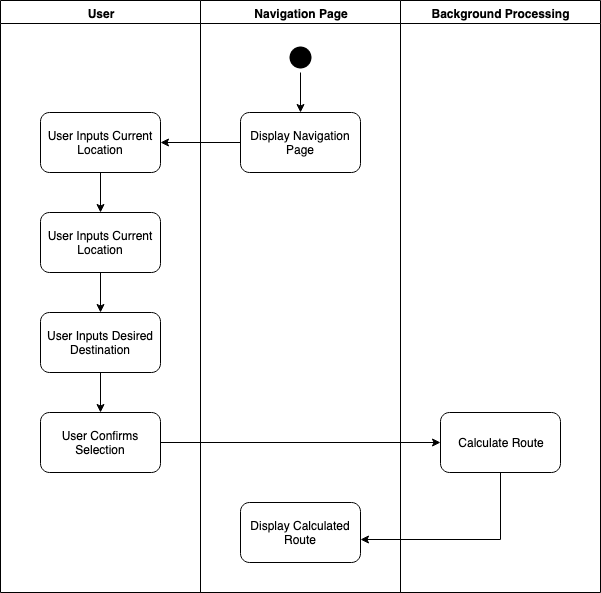

The diagram above was exported from draw.io. Its source (the exported page's mxGraphModel, read from the mxfile embedded in the PNG):
<mxGraphModel dx="932" dy="615" grid="1" gridSize="10" guides="1" tooltips="1" connect="1" arrows="1" fold="1" page="1" pageScale="1" pageWidth="1169" pageHeight="826" background="#ffffff" math="0" shadow="0">
  <root>
    <mxCell id="0" />
    <mxCell id="1" parent="0" />
    <mxCell id="2" value="User" style="swimlane;whiteSpace=wrap;startSize=23;" parent="1" vertex="1">
      <mxGeometry x="240" y="128" width="200" height="592" as="geometry" />
    </mxCell>
    <mxCell id="srzdSA0wHR7s_c85ANE5-96" style="edgeStyle=orthogonalEdgeStyle;rounded=0;orthogonalLoop=1;jettySize=auto;html=1;entryX=0.5;entryY=0;entryDx=0;entryDy=0;strokeWidth=1;" edge="1" parent="2" source="srzdSA0wHR7s_c85ANE5-41" target="srzdSA0wHR7s_c85ANE5-94">
      <mxGeometry relative="1" as="geometry" />
    </mxCell>
    <mxCell id="srzdSA0wHR7s_c85ANE5-41" value="&lt;div&gt;User Inputs Current Location&lt;/div&gt;" style="rounded=1;whiteSpace=wrap;html=1;" vertex="1" parent="2">
      <mxGeometry x="40" y="112" width="120" height="60" as="geometry" />
    </mxCell>
    <mxCell id="srzdSA0wHR7s_c85ANE5-97" style="edgeStyle=orthogonalEdgeStyle;rounded=0;orthogonalLoop=1;jettySize=auto;html=1;strokeWidth=1;" edge="1" parent="2" source="srzdSA0wHR7s_c85ANE5-94" target="srzdSA0wHR7s_c85ANE5-95">
      <mxGeometry relative="1" as="geometry" />
    </mxCell>
    <mxCell id="srzdSA0wHR7s_c85ANE5-94" value="&lt;div&gt;User Inputs Current Location&lt;/div&gt;" style="rounded=1;whiteSpace=wrap;html=1;" vertex="1" parent="2">
      <mxGeometry x="40" y="212" width="120" height="60" as="geometry" />
    </mxCell>
    <mxCell id="srzdSA0wHR7s_c85ANE5-95" value="&lt;div&gt;User Inputs Desired Destination&lt;/div&gt;" style="rounded=1;whiteSpace=wrap;html=1;" vertex="1" parent="2">
      <mxGeometry x="40" y="312" width="120" height="60" as="geometry" />
    </mxCell>
    <mxCell id="srzdSA0wHR7s_c85ANE5-99" value="User Confirms Selection" style="rounded=1;whiteSpace=wrap;html=1;" vertex="1" parent="2">
      <mxGeometry x="40" y="412" width="120" height="60" as="geometry" />
    </mxCell>
    <mxCell id="3" value="Navigation Page" style="swimlane;whiteSpace=wrap" parent="1" vertex="1">
      <mxGeometry x="440" y="128" width="200" height="592" as="geometry" />
    </mxCell>
    <mxCell id="srzdSA0wHR7s_c85ANE5-102" style="edgeStyle=orthogonalEdgeStyle;rounded=0;orthogonalLoop=1;jettySize=auto;html=1;entryX=0.5;entryY=0;entryDx=0;entryDy=0;strokeWidth=1;" edge="1" parent="3" source="5" target="srzdSA0wHR7s_c85ANE5-100">
      <mxGeometry relative="1" as="geometry" />
    </mxCell>
    <mxCell id="5" value="" style="ellipse;shape=startState;fillColor=#000000;strokeColor=none;" parent="3" vertex="1">
      <mxGeometry x="85" y="42" width="30" height="30" as="geometry" />
    </mxCell>
    <mxCell id="srzdSA0wHR7s_c85ANE5-100" value="Display Navigation Page" style="rounded=1;whiteSpace=wrap;html=1;" vertex="1" parent="3">
      <mxGeometry x="40" y="112" width="120" height="60" as="geometry" />
    </mxCell>
    <mxCell id="srzdSA0wHR7s_c85ANE5-105" value="Display Calculated Route" style="rounded=1;whiteSpace=wrap;html=1;" vertex="1" parent="3">
      <mxGeometry x="40" y="502" width="120" height="60" as="geometry" />
    </mxCell>
    <mxCell id="srzdSA0wHR7s_c85ANE5-64" value="Background Processing" style="swimlane;whiteSpace=wrap" vertex="1" parent="1">
      <mxGeometry x="640" y="128" width="200" height="592" as="geometry">
        <mxRectangle x="640" y="128" width="70" height="23" as="alternateBounds" />
      </mxGeometry>
    </mxCell>
    <mxCell id="srzdSA0wHR7s_c85ANE5-104" value="Calculate Route" style="rounded=1;whiteSpace=wrap;html=1;" vertex="1" parent="srzdSA0wHR7s_c85ANE5-64">
      <mxGeometry x="40" y="412" width="120" height="60" as="geometry" />
    </mxCell>
    <mxCell id="srzdSA0wHR7s_c85ANE5-98" style="edgeStyle=orthogonalEdgeStyle;rounded=0;orthogonalLoop=1;jettySize=auto;html=1;exitX=0.5;exitY=1;exitDx=0;exitDy=0;strokeWidth=1;" edge="1" parent="1" source="srzdSA0wHR7s_c85ANE5-95">
      <mxGeometry relative="1" as="geometry">
        <mxPoint x="340" y="540" as="targetPoint" />
      </mxGeometry>
    </mxCell>
    <mxCell id="srzdSA0wHR7s_c85ANE5-101" style="edgeStyle=orthogonalEdgeStyle;rounded=0;orthogonalLoop=1;jettySize=auto;html=1;exitX=0;exitY=0.5;exitDx=0;exitDy=0;entryX=1;entryY=0.5;entryDx=0;entryDy=0;strokeWidth=1;" edge="1" parent="1" source="srzdSA0wHR7s_c85ANE5-100" target="srzdSA0wHR7s_c85ANE5-41">
      <mxGeometry relative="1" as="geometry" />
    </mxCell>
    <mxCell id="srzdSA0wHR7s_c85ANE5-103" style="edgeStyle=orthogonalEdgeStyle;rounded=0;orthogonalLoop=1;jettySize=auto;html=1;exitX=1;exitY=0.5;exitDx=0;exitDy=0;strokeWidth=1;entryX=0;entryY=0.5;entryDx=0;entryDy=0;" edge="1" parent="1" source="srzdSA0wHR7s_c85ANE5-99" target="srzdSA0wHR7s_c85ANE5-104">
      <mxGeometry relative="1" as="geometry">
        <mxPoint x="660" y="240" as="targetPoint" />
      </mxGeometry>
    </mxCell>
    <mxCell id="srzdSA0wHR7s_c85ANE5-106" style="edgeStyle=orthogonalEdgeStyle;rounded=0;orthogonalLoop=1;jettySize=auto;html=1;entryX=1;entryY=0.617;entryDx=0;entryDy=0;entryPerimeter=0;strokeWidth=1;" edge="1" parent="1" source="srzdSA0wHR7s_c85ANE5-104" target="srzdSA0wHR7s_c85ANE5-105">
      <mxGeometry relative="1" as="geometry">
        <Array as="points">
          <mxPoint x="740" y="667" />
        </Array>
      </mxGeometry>
    </mxCell>
  </root>
</mxGraphModel>